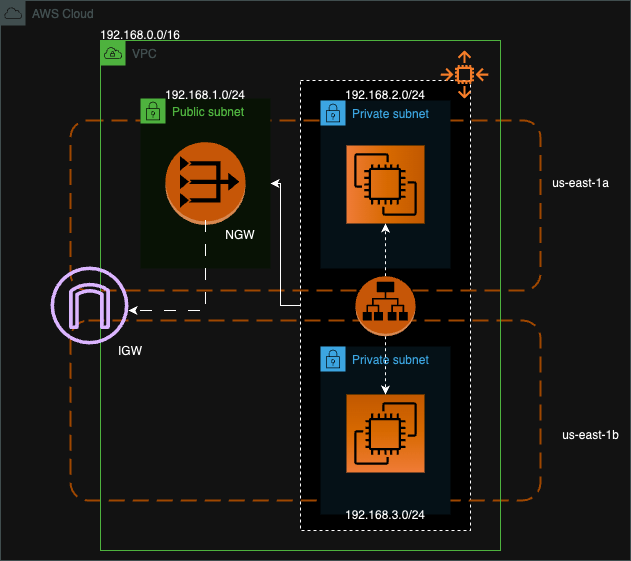

The diagram above was exported from draw.io. Its source (the exported page's mxGraphModel, read from the mxfile embedded in the PNG):
<mxGraphModel dx="1674" dy="886" grid="1" gridSize="10" guides="1" tooltips="1" connect="1" arrows="1" fold="1" page="1" pageScale="1" pageWidth="850" pageHeight="1100" math="0" shadow="0">
  <root>
    <mxCell id="0" />
    <mxCell id="1" parent="0" />
    <mxCell id="_yOq7Z8L1H-LOIvS8FKt-62" value="AWS Cloud" style="sketch=0;outlineConnect=0;gradientColor=none;html=1;whiteSpace=wrap;fontSize=12;fontStyle=0;shape=mxgraph.aws4.group;grIcon=mxgraph.aws4.group_aws_cloud;strokeColor=#AAB7B8;fillColor=none;verticalAlign=top;align=left;spacingLeft=30;fontColor=#AAB7B8;dashed=0;" vertex="1" parent="1">
      <mxGeometry x="100" y="170" width="630" height="560" as="geometry" />
    </mxCell>
    <mxCell id="_yOq7Z8L1H-LOIvS8FKt-58" value="" style="rounded=0;whiteSpace=wrap;html=1;dashed=1;" vertex="1" parent="1">
      <mxGeometry x="400" y="250" width="170" height="450" as="geometry" />
    </mxCell>
    <mxCell id="_yOq7Z8L1H-LOIvS8FKt-57" value="" style="rounded=1;arcSize=10;dashed=1;strokeColor=#F59D56;fillColor=none;gradientColor=none;dashPattern=8 4;strokeWidth=2;" vertex="1" parent="1">
      <mxGeometry x="170" y="490" width="470" height="180" as="geometry" />
    </mxCell>
    <mxCell id="_yOq7Z8L1H-LOIvS8FKt-56" value="" style="rounded=1;arcSize=10;dashed=1;strokeColor=#F59D56;fillColor=none;gradientColor=none;dashPattern=8 4;strokeWidth=2;" vertex="1" parent="1">
      <mxGeometry x="170" y="290" width="470" height="170" as="geometry" />
    </mxCell>
    <mxCell id="_yOq7Z8L1H-LOIvS8FKt-72" value="" style="edgeStyle=orthogonalEdgeStyle;rounded=0;orthogonalLoop=1;jettySize=auto;html=1;" edge="1" parent="1" source="_yOq7Z8L1H-LOIvS8FKt-58" target="_yOq7Z8L1H-LOIvS8FKt-22">
      <mxGeometry relative="1" as="geometry" />
    </mxCell>
    <mxCell id="_yOq7Z8L1H-LOIvS8FKt-9" value="" style="outlineConnect=0;dashed=0;verticalLabelPosition=bottom;verticalAlign=top;align=center;html=1;shape=mxgraph.aws3.application_load_balancer;fillColor=#F58536;gradientColor=none;" vertex="1" parent="1">
      <mxGeometry x="455" y="445.75" width="60" height="60" as="geometry" />
    </mxCell>
    <mxCell id="_yOq7Z8L1H-LOIvS8FKt-16" value="Private subnet" style="points=[[0,0],[0.25,0],[0.5,0],[0.75,0],[1,0],[1,0.25],[1,0.5],[1,0.75],[1,1],[0.75,1],[0.5,1],[0.25,1],[0,1],[0,0.75],[0,0.5],[0,0.25]];outlineConnect=0;gradientColor=none;html=1;whiteSpace=wrap;fontSize=12;fontStyle=0;container=1;pointerEvents=0;collapsible=0;recursiveResize=0;shape=mxgraph.aws4.group;grIcon=mxgraph.aws4.group_security_group;grStroke=0;strokeColor=#147EBA;fillColor=#E6F2F8;verticalAlign=top;align=left;spacingLeft=30;fontColor=#147EBA;dashed=0;" vertex="1" parent="1">
      <mxGeometry x="420" y="270" width="130" height="168" as="geometry" />
    </mxCell>
    <mxCell id="_yOq7Z8L1H-LOIvS8FKt-17" value="" style="sketch=0;points=[[0,0,0],[0.25,0,0],[0.5,0,0],[0.75,0,0],[1,0,0],[0,1,0],[0.25,1,0],[0.5,1,0],[0.75,1,0],[1,1,0],[0,0.25,0],[0,0.5,0],[0,0.75,0],[1,0.25,0],[1,0.5,0],[1,0.75,0]];outlineConnect=0;fontColor=#232F3E;gradientColor=#F78E04;gradientDirection=north;fillColor=#D05C17;strokeColor=#ffffff;dashed=0;verticalLabelPosition=bottom;verticalAlign=top;align=center;html=1;fontSize=12;fontStyle=0;aspect=fixed;shape=mxgraph.aws4.resourceIcon;resIcon=mxgraph.aws4.ec2;direction=south;" vertex="1" parent="_yOq7Z8L1H-LOIvS8FKt-16">
      <mxGeometry x="26" y="45" width="78" height="78" as="geometry" />
    </mxCell>
    <mxCell id="_yOq7Z8L1H-LOIvS8FKt-19" value="" style="sketch=0;outlineConnect=0;fontColor=#232F3E;gradientColor=none;fillColor=#D45B07;strokeColor=none;dashed=0;verticalLabelPosition=bottom;verticalAlign=top;align=center;html=1;fontSize=12;fontStyle=0;aspect=fixed;pointerEvents=1;shape=mxgraph.aws4.auto_scaling2;" vertex="1" parent="1">
      <mxGeometry x="540" y="220" width="48" height="48" as="geometry" />
    </mxCell>
    <mxCell id="_yOq7Z8L1H-LOIvS8FKt-15" value="Private subnet" style="points=[[0,0],[0.25,0],[0.5,0],[0.75,0],[1,0],[1,0.25],[1,0.5],[1,0.75],[1,1],[0.75,1],[0.5,1],[0.25,1],[0,1],[0,0.75],[0,0.5],[0,0.25]];outlineConnect=0;gradientColor=none;html=1;whiteSpace=wrap;fontSize=12;fontStyle=0;container=1;pointerEvents=0;collapsible=0;recursiveResize=0;shape=mxgraph.aws4.group;grIcon=mxgraph.aws4.group_security_group;grStroke=0;strokeColor=#147EBA;fillColor=#E6F2F8;verticalAlign=top;align=left;spacingLeft=30;fontColor=#147EBA;dashed=0;" vertex="1" parent="1">
      <mxGeometry x="420" y="516" width="130" height="168" as="geometry" />
    </mxCell>
    <mxCell id="_yOq7Z8L1H-LOIvS8FKt-7" value="" style="sketch=0;points=[[0,0,0],[0.25,0,0],[0.5,0,0],[0.75,0,0],[1,0,0],[0,1,0],[0.25,1,0],[0.5,1,0],[0.75,1,0],[1,1,0],[0,0.25,0],[0,0.5,0],[0,0.75,0],[1,0.25,0],[1,0.5,0],[1,0.75,0]];outlineConnect=0;fontColor=#232F3E;gradientColor=#F78E04;gradientDirection=north;fillColor=#D05C17;strokeColor=#ffffff;dashed=0;verticalLabelPosition=bottom;verticalAlign=top;align=center;html=1;fontSize=12;fontStyle=0;aspect=fixed;shape=mxgraph.aws4.resourceIcon;resIcon=mxgraph.aws4.ec2;" vertex="1" parent="1">
      <mxGeometry x="446" y="564" width="78" height="78" as="geometry" />
    </mxCell>
    <mxCell id="_yOq7Z8L1H-LOIvS8FKt-22" value="Public subnet" style="points=[[0,0],[0.25,0],[0.5,0],[0.75,0],[1,0],[1,0.25],[1,0.5],[1,0.75],[1,1],[0.75,1],[0.5,1],[0.25,1],[0,1],[0,0.75],[0,0.5],[0,0.25]];outlineConnect=0;gradientColor=none;html=1;whiteSpace=wrap;fontSize=12;fontStyle=0;container=1;pointerEvents=0;collapsible=0;recursiveResize=0;shape=mxgraph.aws4.group;grIcon=mxgraph.aws4.group_security_group;grStroke=0;strokeColor=#248814;fillColor=#E9F3E6;verticalAlign=top;align=left;spacingLeft=30;fontColor=#248814;dashed=0;" vertex="1" parent="1">
      <mxGeometry x="240" y="268" width="130" height="170" as="geometry" />
    </mxCell>
    <mxCell id="_yOq7Z8L1H-LOIvS8FKt-25" value="" style="outlineConnect=0;dashed=0;verticalLabelPosition=bottom;verticalAlign=top;align=center;html=1;shape=mxgraph.aws3.vpc_nat_gateway;fillColor=#F58536;gradientColor=none;" vertex="1" parent="_yOq7Z8L1H-LOIvS8FKt-22">
      <mxGeometry x="25" y="43.63" width="80" height="82.75" as="geometry" />
    </mxCell>
    <mxCell id="_yOq7Z8L1H-LOIvS8FKt-46" style="edgeStyle=orthogonalEdgeStyle;rounded=0;orthogonalLoop=1;jettySize=auto;html=1;exitX=0.5;exitY=1;exitDx=0;exitDy=0;exitPerimeter=0;entryX=0.5;entryY=0;entryDx=0;entryDy=0;entryPerimeter=0;strokeColor=default;dashed=1;" edge="1" parent="1" source="_yOq7Z8L1H-LOIvS8FKt-9" target="_yOq7Z8L1H-LOIvS8FKt-7">
      <mxGeometry relative="1" as="geometry" />
    </mxCell>
    <mxCell id="_yOq7Z8L1H-LOIvS8FKt-45" style="edgeStyle=orthogonalEdgeStyle;rounded=0;orthogonalLoop=1;jettySize=auto;html=1;exitX=0.5;exitY=0;exitDx=0;exitDy=0;exitPerimeter=0;dashed=1;" edge="1" parent="1" source="_yOq7Z8L1H-LOIvS8FKt-9" target="_yOq7Z8L1H-LOIvS8FKt-17">
      <mxGeometry relative="1" as="geometry" />
    </mxCell>
    <mxCell id="_yOq7Z8L1H-LOIvS8FKt-59" value="VPC" style="points=[[0,0],[0.25,0],[0.5,0],[0.75,0],[1,0],[1,0.25],[1,0.5],[1,0.75],[1,1],[0.75,1],[0.5,1],[0.25,1],[0,1],[0,0.75],[0,0.5],[0,0.25]];outlineConnect=0;gradientColor=none;html=1;whiteSpace=wrap;fontSize=12;fontStyle=0;container=1;pointerEvents=0;collapsible=0;recursiveResize=0;shape=mxgraph.aws4.group;grIcon=mxgraph.aws4.group_vpc;strokeColor=#248814;fillColor=none;verticalAlign=top;align=left;spacingLeft=30;fontColor=#AAB7B8;dashed=0;" vertex="1" parent="1">
      <mxGeometry x="200" y="210" width="400" height="510" as="geometry" />
    </mxCell>
    <mxCell id="_yOq7Z8L1H-LOIvS8FKt-69" style="edgeStyle=orthogonalEdgeStyle;rounded=0;orthogonalLoop=1;jettySize=auto;html=1;dashed=1;dashPattern=12 12;" edge="1" parent="_yOq7Z8L1H-LOIvS8FKt-59">
      <mxGeometry relative="1" as="geometry">
        <mxPoint x="105" y="179.3800000000001" as="sourcePoint" />
        <mxPoint x="28" y="270" as="targetPoint" />
        <Array as="points">
          <mxPoint x="105" y="270" />
        </Array>
      </mxGeometry>
    </mxCell>
    <mxCell id="_yOq7Z8L1H-LOIvS8FKt-60" value="us-east-1a" style="text;html=1;align=center;verticalAlign=middle;resizable=0;points=[];autosize=1;strokeColor=none;fillColor=none;" vertex="1" parent="1">
      <mxGeometry x="640" y="338" width="80" height="30" as="geometry" />
    </mxCell>
    <mxCell id="_yOq7Z8L1H-LOIvS8FKt-61" value="us-east-1b" style="text;html=1;align=center;verticalAlign=middle;resizable=0;points=[];autosize=1;strokeColor=none;fillColor=none;" vertex="1" parent="1">
      <mxGeometry x="650" y="590" width="80" height="30" as="geometry" />
    </mxCell>
    <mxCell id="_yOq7Z8L1H-LOIvS8FKt-63" value="192.168.0.0/16" style="text;html=1;strokeColor=none;fillColor=none;align=center;verticalAlign=middle;whiteSpace=wrap;rounded=0;" vertex="1" parent="1">
      <mxGeometry x="210" y="190" width="60" height="30" as="geometry" />
    </mxCell>
    <mxCell id="_yOq7Z8L1H-LOIvS8FKt-64" value="192.168.1.0/24" style="text;html=1;strokeColor=none;fillColor=none;align=center;verticalAlign=middle;whiteSpace=wrap;rounded=0;" vertex="1" parent="1">
      <mxGeometry x="275" y="250" width="60" height="30" as="geometry" />
    </mxCell>
    <mxCell id="_yOq7Z8L1H-LOIvS8FKt-65" value="192.168.2.0/24" style="text;html=1;strokeColor=none;fillColor=none;align=center;verticalAlign=middle;whiteSpace=wrap;rounded=0;" vertex="1" parent="1">
      <mxGeometry x="455" y="250" width="60" height="30" as="geometry" />
    </mxCell>
    <mxCell id="_yOq7Z8L1H-LOIvS8FKt-66" value="192.168.3.0/24" style="text;html=1;strokeColor=none;fillColor=none;align=center;verticalAlign=middle;whiteSpace=wrap;rounded=0;" vertex="1" parent="1">
      <mxGeometry x="455" y="670" width="60" height="30" as="geometry" />
    </mxCell>
    <mxCell id="_yOq7Z8L1H-LOIvS8FKt-67" value="" style="sketch=0;outlineConnect=0;fontColor=#232F3E;gradientColor=none;fillColor=#4D27AA;strokeColor=none;dashed=0;verticalLabelPosition=bottom;verticalAlign=top;align=center;html=1;fontSize=12;fontStyle=0;aspect=fixed;pointerEvents=1;shape=mxgraph.aws4.internet_gateway;" vertex="1" parent="1">
      <mxGeometry x="150" y="436" width="78" height="78" as="geometry" />
    </mxCell>
    <mxCell id="_yOq7Z8L1H-LOIvS8FKt-68" value="IGW" style="text;html=1;strokeColor=none;fillColor=none;align=center;verticalAlign=middle;whiteSpace=wrap;rounded=0;" vertex="1" parent="1">
      <mxGeometry x="200" y="505.75" width="60" height="30" as="geometry" />
    </mxCell>
    <mxCell id="_yOq7Z8L1H-LOIvS8FKt-70" value="NGW" style="text;html=1;strokeColor=none;fillColor=none;align=center;verticalAlign=middle;whiteSpace=wrap;rounded=0;" vertex="1" parent="1">
      <mxGeometry x="310" y="390" width="60" height="30" as="geometry" />
    </mxCell>
  </root>
</mxGraphModel>